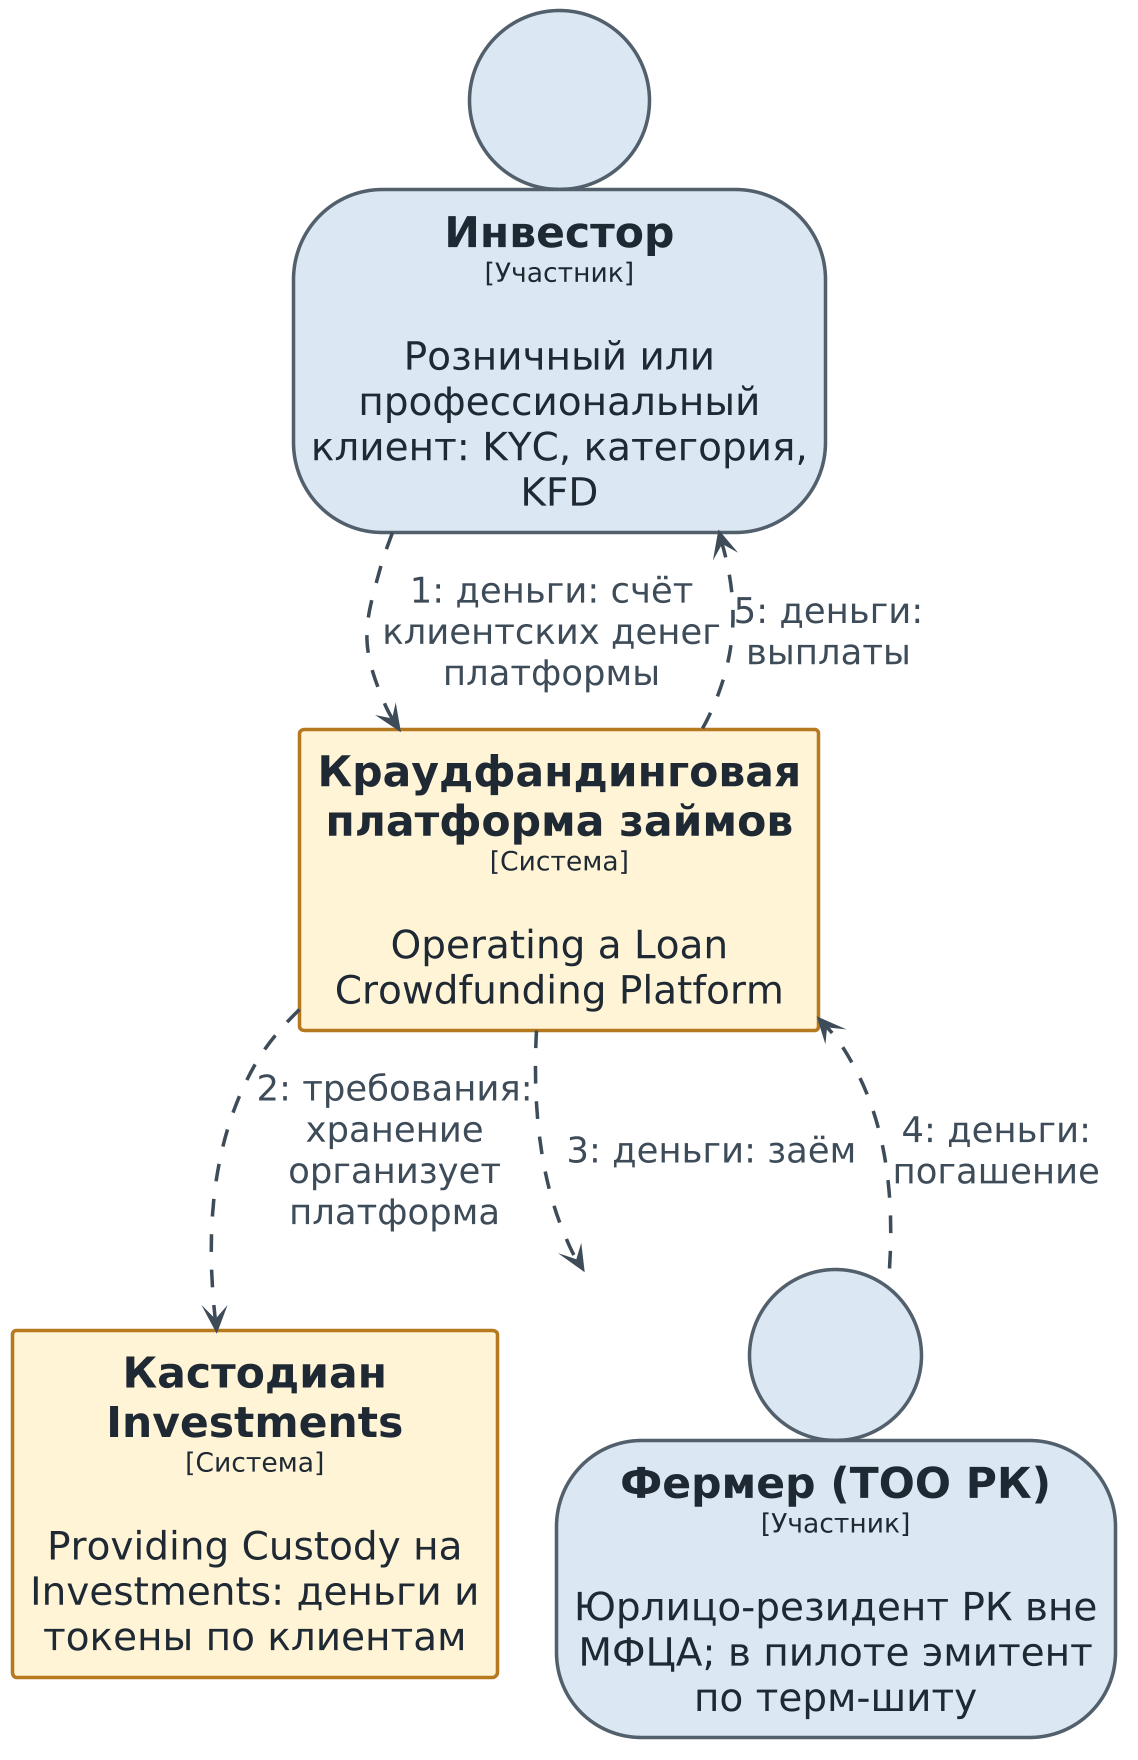

The diagram above was rendered by PlantUML. Its source (embedded in the PNG):
@startuml
skinparam dpi 170
skinparam defaultFontName "DejaVu Sans"
skinparam wrapWidth 260
skinparam maxMessageSize 230

set separator none
top to bottom direction
skinparam ranksep 40
skinparam nodesep 10
hide stereotype

<style>
  root {
    BackgroundColor: #ffffff;
    FontColor: #444444;
  }
  // Element,Licensed
  .Element-RWxlbWVudCxMaWNlbnNlZA== {
    BackgroundColor: #fff4d6;
    LineColor: #b7791f;
    LineStyle: 0;
    LineThickness: 2;
    FontColor: #1f2933;
    FontSize: 22;
    HorizontalAlignment: center;
    Shadowing: 0;
    MaximumWidth: 320;
  }
  // Element,Person
  .Element-RWxlbWVudCxQZXJzb24= {
    BackgroundColor: #dbe7f3;
    LineColor: #52606d;
    LineStyle: 0;
    LineThickness: 2;
    FontColor: #1f2933;
    FontSize: 22;
    HorizontalAlignment: center;
    Shadowing: 0;
    MaximumWidth: 320;
  }
  // Relationship
  .Relationship-UmVsYXRpb25zaGlw {
    LineThickness: 2;
    LineStyle: 10-10;
    LineColor: #3e4c59;
    FontColor: #3e4c59;
    FontSize: 20;
    MaximumWidth: 200;
  }
</style>

person "==Инвестор\n<size:15>[Участник]</size>\n\nРозничный или профессиональный клиент: KYC, категория, KFD" <<Element-RWxlbWVudCxQZXJzb24=>> as Инвестор
rectangle "==Кастодиан Investments\n<size:15>[Система]</size>\n\nProviding Custody на Investments: деньги и токены по клиентам" <<Element-RWxlbWVudCxMaWNlbnNlZA==>> as КастодианInvestments
rectangle "==Краудфандинговая платформа займов\n<size:15>[Система]</size>\n\nOperating a Loan Crowdfunding Platform" <<Element-RWxlbWVudCxMaWNlbnNlZA==>> as Краудфандинговаяплатформазаймов
person "==Фермер (ТОО РК)\n<size:15>[Участник]</size>\n\nЮрлицо-резидент РК вне МФЦА; в пилоте эмитент по терм-шиту" <<Element-RWxlbWVudCxQZXJzb24=>> as ФермерТООРК

Инвестор --> Краудфандинговаяплатформазаймов <<Relationship-UmVsYXRpb25zaGlw>> : "1: деньги: счёт клиентских денег платформы"
Краудфандинговаяплатформазаймов --> КастодианInvestments <<Relationship-UmVsYXRpb25zaGlw>> : "2: требования: хранение организует платформа"
Краудфандинговаяплатформазаймов --> ФермерТООРК <<Relationship-UmVsYXRpb25zaGlw>> : "3: деньги: заём"
ФермерТООРК --> Краудфандинговаяплатформазаймов <<Relationship-UmVsYXRpb25zaGlw>> : "4: деньги: погашение"
Краудфандинговаяплатформазаймов --> Инвестор <<Relationship-UmVsYXRpb25zaGlw>> : "5: деньги: выплаты"

@enduml